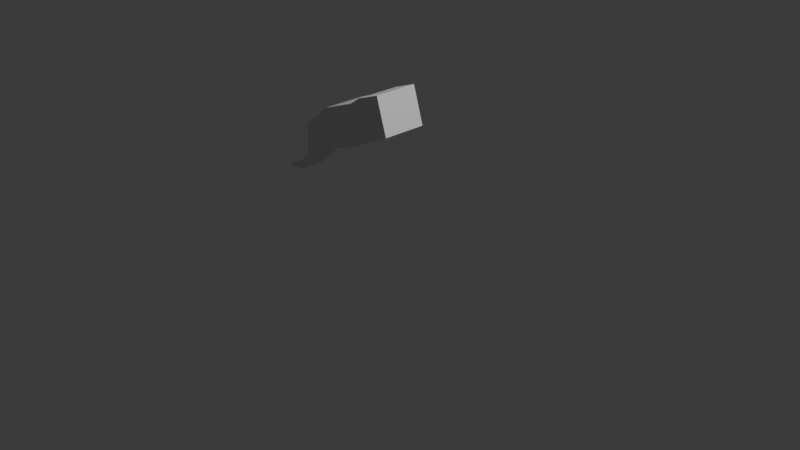 # Source: character.blend  (saved by Blender 4.2.66; exported with 4.5.12 LTS)
import bpy
from mathutils import Matrix  # noqa: F401  (used for matrix-valued properties, if any)

bpy.ops.wm.read_factory_settings(use_empty=True)
scene = bpy.context.scene
scene.name = 'Scene'

# ---- collections
col_collection = bpy.data.collections.new('Collection'); scene.collection.children.link(col_collection)

# ---- world
world_world = bpy.data.worlds.new('World'); scene.world = world_world
world_world.use_nodes = True; world_world.node_tree.nodes.clear()
_N = world_world.node_tree.nodes; _L = world_world.node_tree.links
n0 = _N.new('ShaderNodeOutputWorld'); n0.name = 'World Output'; n0.location = (300, 300)
n1 = _N.new('ShaderNodeBackground'); n1.name = 'Background'; n1.location = (10, 300)
n1.inputs[0].default_value = (0.05088, 0.05088, 0.05088, 1.0)
_L.new(n1.outputs[0], n0.inputs[0])
n0.is_active_output = True
world_world.color = (0.05088, 0.05088, 0.05088)
world_world.sun_shadow_jitter_overblur = 0.0

# ---- cameras
cam_camera = bpy.data.cameras.new('Camera')
cam_camera.clip_end = 100.0
cam_camera.ortho_scale = 7.314

# ---- lights
light_light = bpy.data.lights.new('Light', 'POINT')
light_light.energy = 1000.0
light_light.shadow_soft_size = 0.1

# ---- meshes
me_cube_001 = bpy.data.meshes.new('Cube.001')
me_cube_001.from_pydata([(-0.8026, 0.2436, 0.05604), (-0.8775, 0.2436, 0.3275), (0.08402, 0.2436, 0.01032), (0.1091, 0.2436, 0.426), (-0.8026, 0.0, 0.05604), (-0.8775, 0.0, 0.3275), (0.08402, 0.0, 0.01032), (0.1091, 0.0, 0.426), (-0.3993, 0.2436, -0.03587), (-0.452, 0.2436, 0.3917), (-0.452, 0.0, 0.3917), (-0.3993, 0.0, -0.03587), (-0.1636, 0.2436, 0.4294), (-0.1636, 0.0, 0.4294), (-0.1109, 0.2436, 0.00179), (-0.1109, 0.0, 0.00179), (-0.6733, 0.2436, -0.03587), (-0.6733, 0.0, -0.03587), (-0.726, 0.2436, 0.3917), (-0.726, 0.0, 0.3917), (-0.246, 0.2436, 0.006925), (-0.246, 0.0, 0.006925), (-0.315, 0.2436, 0.3917), (-0.315, 0.0, 0.3917), (-1.088, 0.0, 0.2695), (-1.088, 0.2436, 0.2695), (-0.962, 0.2436, 0.07194), (-0.962, 0.0, 0.07194), (-1.088, 0.0, 0.2695), (-1.088, 0.2436, 0.2695), (-0.962, 0.2436, 0.07194), (-0.962, 0.0, 0.07194), (-1.297, 0.0, 0.1012), (-1.297, 0.1521, 0.1012), (-1.206, 0.1521, -0.08323), (-1.206, 0.0, -0.08323), (-1.445, 0.0, -0.07735), (-1.445, 0.09479, -0.07735), (-1.475, 0.09479, -0.2159), (-1.475, 0.0, -0.2159), (-1.617, 0.0, -0.1454), (-1.617, 0.07672, -0.1454), (-1.629, 0.07672, -0.2371), (-1.629, 0.0, -0.2371), (-1.844, 0.0, -0.168), (-1.844, 0.05405, -0.168), (-1.861, 0.05405, -0.2069), (-1.861, 0.0, -0.2069)], [], [(1, 0, 26, 25), (14, 12, 3, 2), (18, 1, 5, 19), (14, 2, 6, 15), (2, 3, 7, 6), (16, 8, 11, 17), (22, 9, 10, 23), (16, 18, 9, 8), (3, 12, 13, 7), (20, 14, 15, 21), (20, 22, 12, 14), (0, 1, 18, 16), (0, 16, 17, 4), (9, 18, 19, 10), (8, 9, 22, 20), (8, 20, 21, 11), (12, 22, 23, 13), (27, 24, 28, 31), (0, 4, 27, 26), (5, 1, 25, 24), (4, 5, 24, 27), (30, 31, 35, 34), (25, 26, 30, 29), (26, 27, 31, 30), (24, 25, 29, 28), (34, 35, 39, 38), (28, 29, 33, 32), (31, 28, 32, 35), (29, 30, 34, 33), (39, 36, 40, 43), (32, 33, 37, 36), (35, 32, 36, 39), (33, 34, 38, 37), (42, 43, 47, 46), (37, 38, 42, 41), (38, 39, 43, 42), (36, 37, 41, 40), (47, 44, 45, 46), (40, 41, 45, 44), (43, 40, 44, 47), (41, 42, 46, 45)])
_uv = me_cube_001.uv_layers.new(name='UVMap')
_uv.uv.foreach_set('vector', [0.625, 0.25, 0.375, 0.25, 0.375, 0.25, 0.625, 0.25, 0.375, 0.4375, 0.625, 0.4375, 0.625, 0.5, 0.375, 0.5, 0.8125, 0.5, 0.875, 0.5, 0.875, 0.625, 0.8125, 0.625, 0.3125, 0.5, 0.375, 0.5, 0.375, 0.625, 0.3125, 0.625, 0.375, 0.5, 0.625, 0.5, 0.625, 0.625, 0.375, 0.625, 0.1875, 0.5, 0.25, 0.5, 0.25, 0.625, 0.1875, 0.625, 0.7188, 0.5, 0.75, 0.5, 0.75, 0.625, 0.7188, 0.625, 0.375, 0.3125, 0.625, 0.3125, 0.625, 0.375, 0.375, 0.375, 0.625, 0.5, 0.6875, 0.5, 0.6875, 0.625, 0.625, 0.625, 0.2812, 0.5, 0.3125, 0.5, 0.3125, 0.625, 0.2812, 0.625, 0.375, 0.4062, 0.625, 0.4062, 0.625, 0.4375, 0.375, 0.4375, 0.375, 0.25, 0.625, 0.25, 0.625, 0.3125, 0.375, 0.3125, 0.125, 0.5, 0.1875, 0.5, 0.1875, 0.625, 0.125, 0.625, 0.75, 0.5, 0.8125, 0.5, 0.8125, 0.625, 0.75, 0.625, 0.375, 0.375, 0.625, 0.375, 0.625, 0.4062, 0.375, 0.4062, 0.25, 0.5, 0.2812, 0.5, 0.2812, 0.625, 0.25, 0.625, 0.6875, 0.5, 0.7188, 0.5, 0.7188, 0.625, 0.6875, 0.625, 0.0, 0.0, 0.0, 0.0, 0.0, 0.0, 0.0, 0.0, 0.125, 0.5, 0.125, 0.625, 0.125, 0.625, 0.125, 0.5, 0.875, 0.625, 0.875, 0.5, 0.875, 0.5, 0.875, 0.625, 0.0, 0.0, 0.0, 0.0, 0.0, 0.0, 0.0, 0.0, 0.125, 0.5, 0.125, 0.625, 0.125, 0.625, 0.125, 0.5, 0.625, 0.25, 0.375, 0.25, 0.375, 0.25, 0.625, 0.25, 0.125, 0.5, 0.125, 0.625, 0.125, 0.625, 0.125, 0.5, 0.875, 0.625, 0.875, 0.5, 0.875, 0.5, 0.875, 0.625, 0.125, 0.5, 0.125, 0.625, 0.125, 0.625, 0.125, 0.5, 0.875, 0.625, 0.875, 0.5, 0.875, 0.5, 0.875, 0.625, 0.0, 0.0, 0.0, 0.0, 0.0, 0.0, 0.0, 0.0, 0.625, 0.25, 0.375, 0.25, 0.375, 0.25, 0.625, 0.25, 0.0, 0.0, 0.0, 0.0, 0.0, 0.0, 0.0, 0.0, 0.875, 0.625, 0.875, 0.5, 0.875, 0.5, 0.875, 0.625, 0.0, 0.0, 0.0, 0.0, 0.0, 0.0, 0.0, 0.0, 0.625, 0.25, 0.375, 0.25, 0.375, 0.25, 0.625, 0.25, 0.125, 0.5, 0.125, 0.625, 0.125, 0.625, 0.125, 0.5, 0.625, 0.25, 0.375, 0.25, 0.375, 0.25, 0.625, 0.25, 0.125, 0.5, 0.125, 0.625, 0.125, 0.625, 0.125, 0.5, 0.875, 0.625, 0.875, 0.5, 0.875, 0.5, 0.875, 0.625, 0.375, 0.125, 0.625, 0.125, 0.625, 0.25, 0.375, 0.25, 0.875, 0.625, 0.875, 0.5, 0.875, 0.5, 0.875, 0.625, 0.0, 0.0, 0.0, 0.0, 0.0, 0.0, 0.0, 0.0, 0.625, 0.25, 0.375, 0.25, 0.375, 0.25, 0.625, 0.25])
me_cube_001.update()

# ---- objects
ob_light = bpy.data.objects.new('Light', light_light)
ob_camera = bpy.data.objects.new('Camera', cam_camera)
ob_cube = bpy.data.objects.new('Cube', me_cube_001)
ob_empty = bpy.data.objects.new('Empty', None)
ob_empty_001 = bpy.data.objects.new('Empty.001', None)

# ---- transforms, parenting, visibility, modifiers, constraints
ob_light.location = (4.076, 1.005, 5.904)
ob_light.rotation_euler = (0.6503, 0.05522, 1.866)
ob_light.lock_rotations_4d = False
ob_light.empty_display_type = 'ARROWS'
ob_light.color = (0.0, 0.0, 0.0, 0.0)
ob_light.lineart.crease_threshold = 0.0
ob_camera.location = (7.359, -6.926, 4.958)
ob_camera.rotation_euler = (1.109, 0.0, 0.8149)
ob_camera.lock_rotations_4d = False
ob_camera.empty_display_type = 'ARROWS'
ob_camera.color = (0.0, 0.0, 0.0, 0.0)
ob_camera.display_type = 'WIRE'
ob_camera.lineart.crease_threshold = 0.0
ob_cube.location = (0.0, 0.0, 0.9254)
ob_cube.rotation_euler = (0.0, -0.3636, 0.0)
_m = ob_cube.modifiers.new('Mirror', 'MIRROR')
_m.use_axis = (False, True, False)
ob_empty.location = (0.4083, -5.193, -0.1582)
ob_empty.rotation_euler = (1.595, 0.0, 0.0)
ob_empty.empty_display_type = 'IMAGE'
ob_empty.empty_display_size = 5.0
ob_empty_001.location = (6.245, -0.1969, 1.693)
ob_empty_001.rotation_euler = (1.595, -0.0, 1.571)
ob_empty_001.empty_display_type = 'IMAGE'
ob_empty_001.empty_display_size = 5.0

# ---- collection membership
col_collection.objects.link(ob_light)
col_collection.objects.link(ob_camera)
col_collection.objects.link(ob_cube)
col_collection.objects.link(ob_empty)
col_collection.objects.link(ob_empty_001)

# ---- scene / render settings (as saved in the file)
scene.camera = ob_camera
scene.frame_start = 1; scene.frame_end = 250; scene.frame_set(1)
scene.render.engine = 'BLENDER_EEVEE_NEXT'
bpy.context.view_layer.update()
